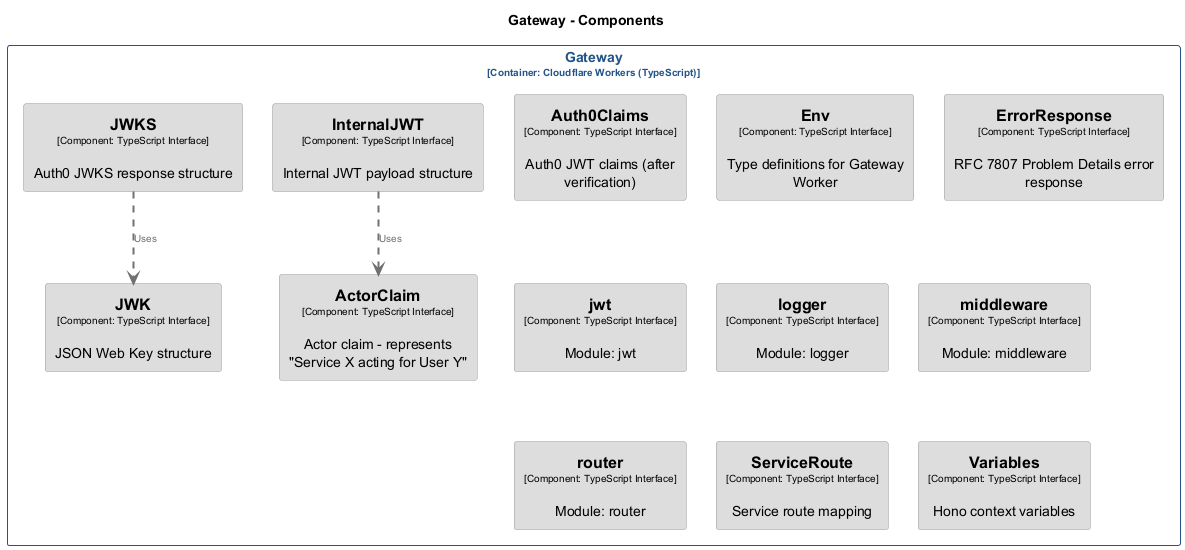

The diagram above was rendered by PlantUML. Its source (embedded in the PNG):
@startuml
set separator none
title Gateway - Components

top to bottom direction
skinparam ranksep 60
skinparam nodesep 30

skinparam {
  arrowFontSize 10
  defaultTextAlignment center
  wrapWidth 200
  maxMessageSize 100
}

hide stereotype

skinparam rectangle<<bondmath.Gateway.ActorClaim>> {
  BackgroundColor #dddddd
  FontColor #000000
  BorderColor #9a9a9a
  shadowing false
}
skinparam rectangle<<bondmath.Gateway.Auth0Claims>> {
  BackgroundColor #dddddd
  FontColor #000000
  BorderColor #9a9a9a
  shadowing false
}
skinparam rectangle<<bondmath.Gateway.Env>> {
  BackgroundColor #dddddd
  FontColor #000000
  BorderColor #9a9a9a
  shadowing false
}
skinparam rectangle<<bondmath.Gateway.ErrorResponse>> {
  BackgroundColor #dddddd
  FontColor #000000
  BorderColor #9a9a9a
  shadowing false
}
skinparam rectangle<<bondmath.Gateway.InternalJWT>> {
  BackgroundColor #dddddd
  FontColor #000000
  BorderColor #9a9a9a
  shadowing false
}
skinparam rectangle<<bondmath.Gateway.JWK>> {
  BackgroundColor #dddddd
  FontColor #000000
  BorderColor #9a9a9a
  shadowing false
}
skinparam rectangle<<bondmath.Gateway.JWKS>> {
  BackgroundColor #dddddd
  FontColor #000000
  BorderColor #9a9a9a
  shadowing false
}
skinparam rectangle<<bondmath.Gateway.ServiceRoute>> {
  BackgroundColor #dddddd
  FontColor #000000
  BorderColor #9a9a9a
  shadowing false
}
skinparam rectangle<<bondmath.Gateway.Variables>> {
  BackgroundColor #dddddd
  FontColor #000000
  BorderColor #9a9a9a
  shadowing false
}
skinparam rectangle<<bondmath.Gateway.jwt>> {
  BackgroundColor #dddddd
  FontColor #000000
  BorderColor #9a9a9a
  shadowing false
}
skinparam rectangle<<bondmath.Gateway.logger>> {
  BackgroundColor #dddddd
  FontColor #000000
  BorderColor #9a9a9a
  shadowing false
}
skinparam rectangle<<bondmath.Gateway.middleware>> {
  BackgroundColor #dddddd
  FontColor #000000
  BorderColor #9a9a9a
  shadowing false
}
skinparam rectangle<<bondmath.Gateway.router>> {
  BackgroundColor #dddddd
  FontColor #000000
  BorderColor #9a9a9a
  shadowing false
}
skinparam rectangle<<bondmath.Gateway>> {
  BorderColor #22548a
  FontColor #22548a
  shadowing false
}

rectangle "Gateway\n<size:10>[Container: Cloudflare Workers (TypeScript)]</size>" <<bondmath.Gateway>> {
  rectangle "==ActorClaim\n<size:10>[Component: TypeScript Interface]</size>\n\nActor claim - represents "Service X acting for User Y"" <<bondmath.Gateway.ActorClaim>> as bondmath.Gateway.ActorClaim
  rectangle "==Auth0Claims\n<size:10>[Component: TypeScript Interface]</size>\n\nAuth0 JWT claims (after verification)" <<bondmath.Gateway.Auth0Claims>> as bondmath.Gateway.Auth0Claims
  rectangle "==Env\n<size:10>[Component: TypeScript Interface]</size>\n\nType definitions for Gateway Worker" <<bondmath.Gateway.Env>> as bondmath.Gateway.Env
  rectangle "==ErrorResponse\n<size:10>[Component: TypeScript Interface]</size>\n\nRFC 7807 Problem Details error response" <<bondmath.Gateway.ErrorResponse>> as bondmath.Gateway.ErrorResponse
  rectangle "==InternalJWT\n<size:10>[Component: TypeScript Interface]</size>\n\nInternal JWT payload structure" <<bondmath.Gateway.InternalJWT>> as bondmath.Gateway.InternalJWT
  rectangle "==JWK\n<size:10>[Component: TypeScript Interface]</size>\n\nJSON Web Key structure" <<bondmath.Gateway.JWK>> as bondmath.Gateway.JWK
  rectangle "==JWKS\n<size:10>[Component: TypeScript Interface]</size>\n\nAuth0 JWKS response structure" <<bondmath.Gateway.JWKS>> as bondmath.Gateway.JWKS
  rectangle "==jwt\n<size:10>[Component: TypeScript Interface]</size>\n\nModule: jwt" <<bondmath.Gateway.jwt>> as bondmath.Gateway.jwt
  rectangle "==logger\n<size:10>[Component: TypeScript Interface]</size>\n\nModule: logger" <<bondmath.Gateway.logger>> as bondmath.Gateway.logger
  rectangle "==middleware\n<size:10>[Component: TypeScript Interface]</size>\n\nModule: middleware" <<bondmath.Gateway.middleware>> as bondmath.Gateway.middleware
  rectangle "==router\n<size:10>[Component: TypeScript Interface]</size>\n\nModule: router" <<bondmath.Gateway.router>> as bondmath.Gateway.router
  rectangle "==ServiceRoute\n<size:10>[Component: TypeScript Interface]</size>\n\nService route mapping" <<bondmath.Gateway.ServiceRoute>> as bondmath.Gateway.ServiceRoute
  rectangle "==Variables\n<size:10>[Component: TypeScript Interface]</size>\n\nHono context variables" <<bondmath.Gateway.Variables>> as bondmath.Gateway.Variables
}

bondmath.Gateway.InternalJWT .[#707070,thickness=2].> bondmath.Gateway.ActorClaim : "<color:#707070>Uses"
bondmath.Gateway.JWKS .[#707070,thickness=2].> bondmath.Gateway.JWK : "<color:#707070>Uses"
@enduml